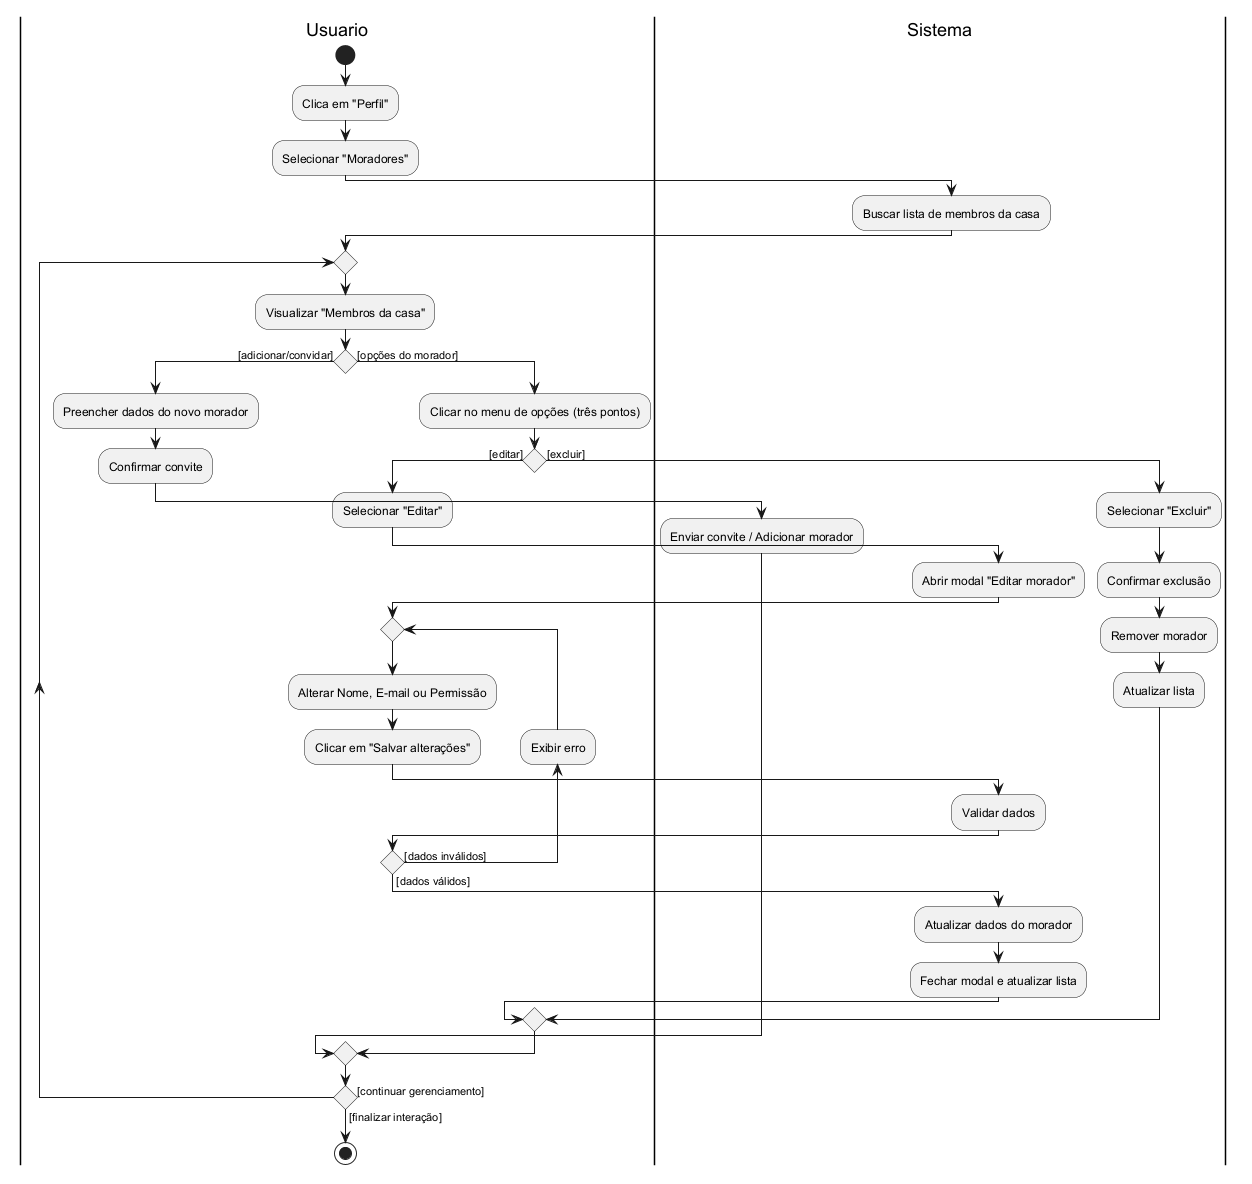

The diagram above was rendered by PlantUML. Its source (embedded in the PNG):
@startuml residents

|Usuario|
start
:Clica em "Perfil";
:Selecionar "Moradores";
|Sistema|
:Buscar lista de membros da casa;
|Usuario|
repeat
  :Visualizar "Membros da casa";
  if () then ([adicionar/convidar])
    :Preencher dados do novo morador;
    :Confirmar convite;
    |Sistema|
    :Enviar convite / Adicionar morador;
  else ([opções do morador])
    |Usuario|
    :Clicar no menu de opções (três pontos);
    if () then ([editar])
      |Usuario|
      :Selecionar "Editar";
      |Sistema|
      :Abrir modal "Editar morador";
      |Usuario|
      repeat
        :Alterar Nome, E-mail ou Permissão;
        :Clicar em "Salvar alterações";
        |Sistema|
        :Validar dados;
        |Usuario|
        backward:Exibir erro;
      repeat while () is ([dados inválidos]) not ([dados válidos])
      |Sistema|
      :Atualizar dados do morador;
      :Fechar modal e atualizar lista;
   else ([excluir])
      :Selecionar "Excluir";
      :Confirmar exclusão;
      |Sistema|
      :Remover morador;
      :Atualizar lista;
   
    endif
  endif
  |Usuario|
repeat while () is ([continuar gerenciamento]) not ([finalizar interação])
stop
@enduml